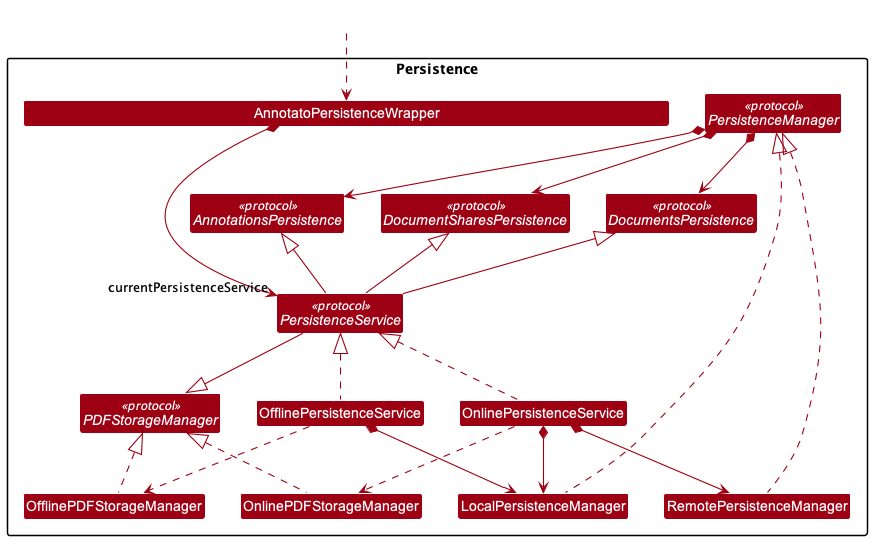

The diagram above was rendered by PlantUML. Its source (embedded in the PNG):
@startuml
!include style.puml
skinparam arrowThickness 1.1
skinparam arrowColor ENTITY_COLOR
skinparam classBackgroundColor ENTITY_COLOR

Package Persistence {

    Interface PersistenceManager <<protocol>> { }

    Interface AnnotationsPersistence <<protocol>> { }
    Interface DocumentsPersistence <<protocol>> { }
    Interface DocumentSharesPersistence <<protocol>> { }
    Interface PDFStorageManager <<protocol>> { }

    Interface PersistenceService <<protocol>> { }
    Class OfflinePersistenceService { }
    Class OnlinePersistenceService { }

    Class LocalPersistenceManager { }
    Class RemotePersistenceManager { }

    Class "\t\t\t\t\t\t\t AnnotatoPersistenceWrapper \t\t\t\t\t\t\t" as AnnotatoPersistenceWrapper{ }

    Class OnlinePDFStorageManager { }

    Class OfflinePDFStorageManager { }
}

AnnotatoPersistenceWrapper *-> "currentPersistenceService" PersistenceService

OfflinePersistenceService .up.|> PersistenceService
OnlinePersistenceService .up.|> PersistenceService

PersistenceService -up-|> AnnotationsPersistence
PersistenceService -up-|> DocumentsPersistence
PersistenceService -up-|> DocumentSharesPersistence
PersistenceService -up-|> PDFStorageManager

OfflinePersistenceService *-down-> LocalPersistenceManager
OnlinePersistenceService *-down-> LocalPersistenceManager
OnlinePersistenceService *-down-> RemotePersistenceManager

OfflinePersistenceService .down.> OfflinePDFStorageManager
OnlinePersistenceService .down.> OnlinePDFStorageManager

LocalPersistenceManager .up|> PersistenceManager
RemotePersistenceManager .up.|> PersistenceManager
PersistenceManager *-down-> AnnotationsPersistence
PersistenceManager *-down-> DocumentsPersistence
PersistenceManager *-down-> DocumentSharesPersistence

OnlinePDFStorageManager .up|> PDFStorageManager
OfflinePDFStorageManager .up|> PDFStorageManager

'Represents clients of Persistence'
Class HiddenOutside #FFFFFF
HiddenOutside ..> AnnotatoPersistenceWrapper

PersistenceManager -up[hidden]> AnnotatoPersistenceWrapper
OnlinePersistenceService -right[hidden]> PDFStorageManager

@enduml